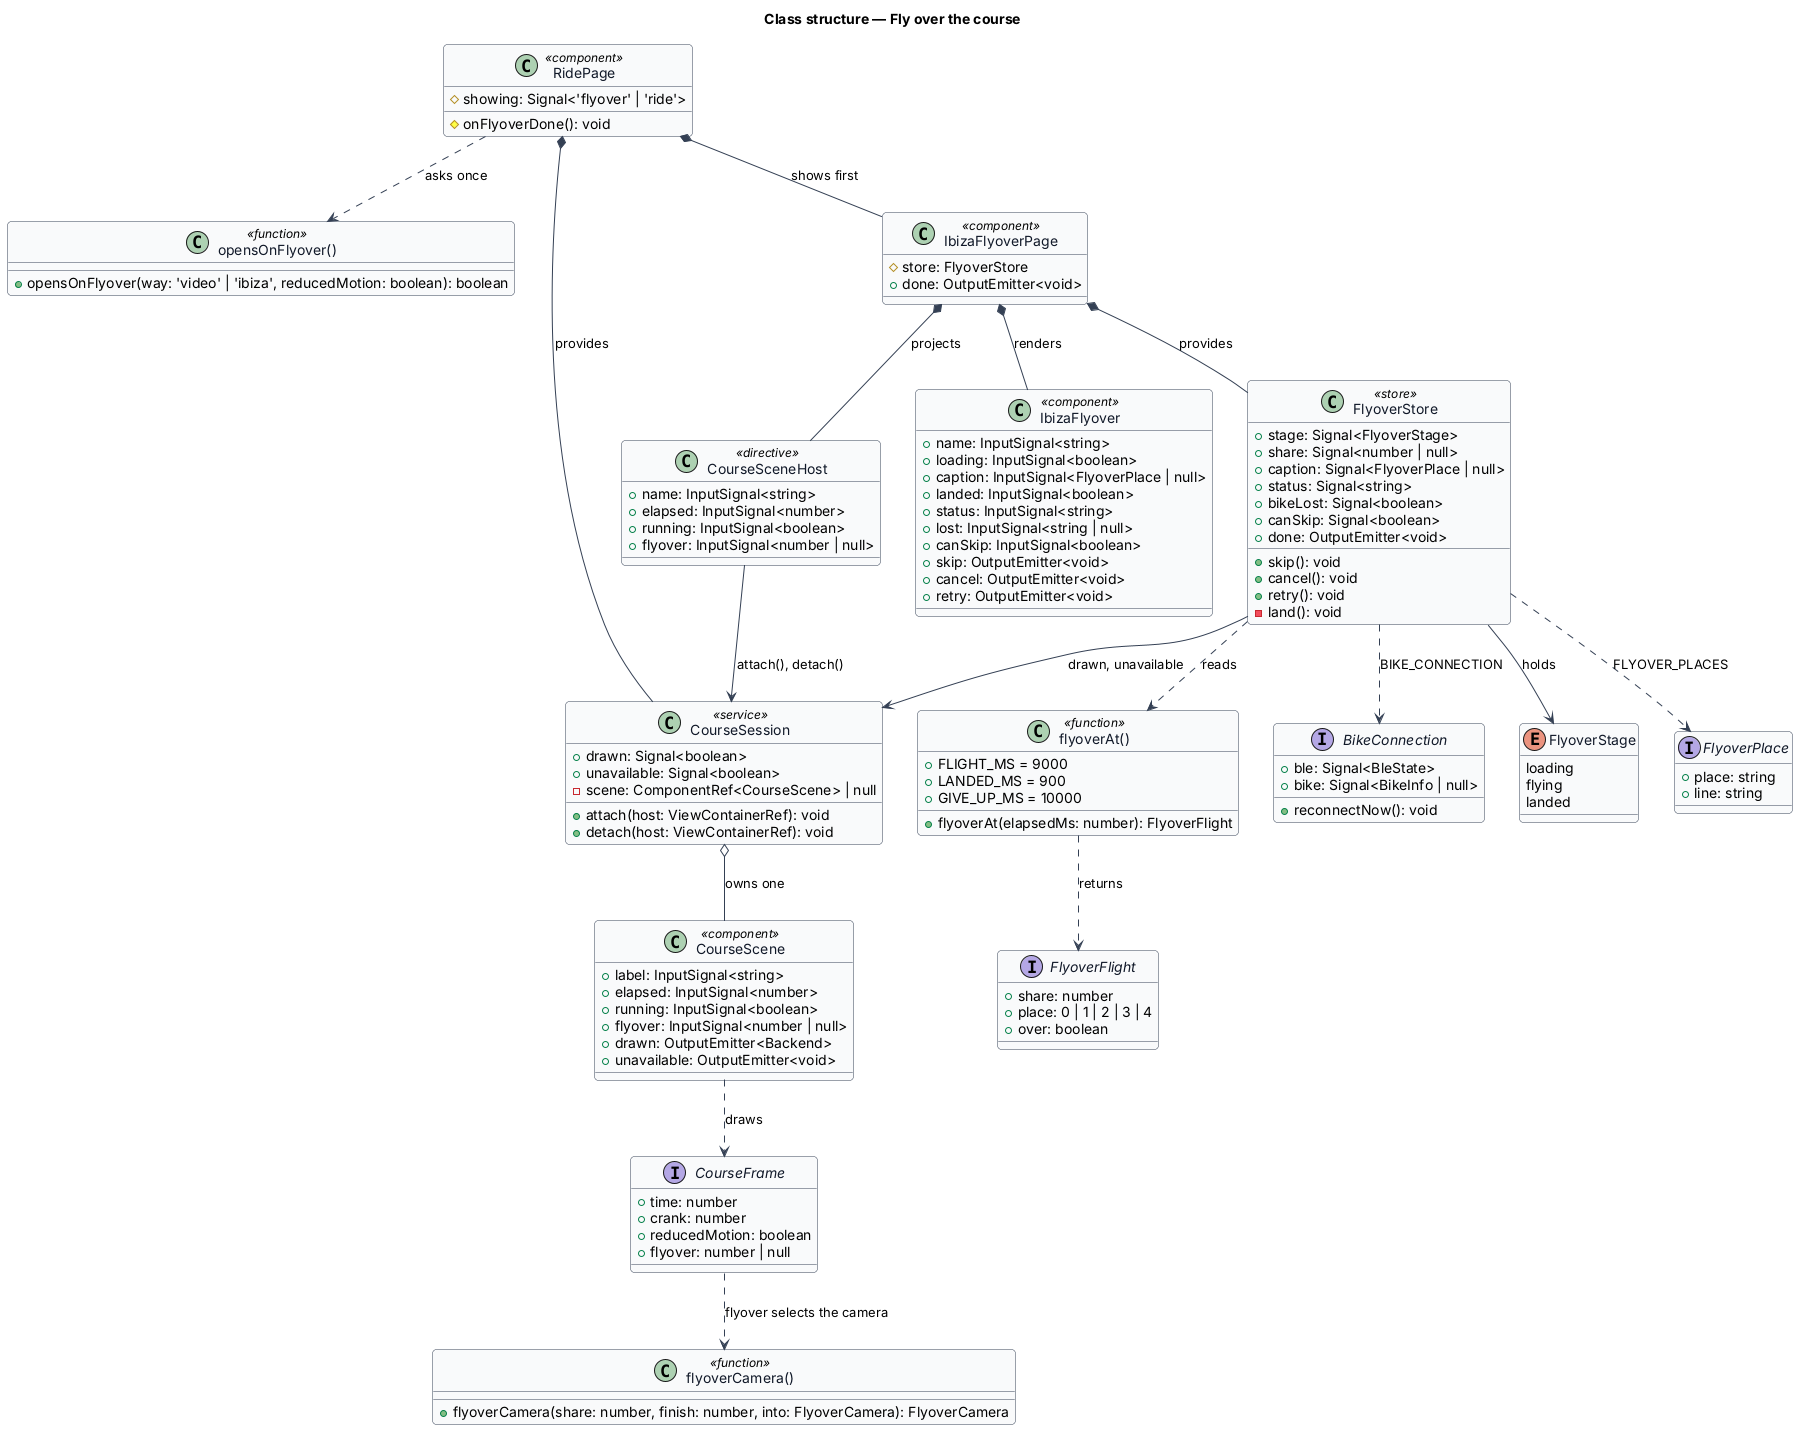

The diagram above was rendered by PlantUML. Its source (embedded in the PNG):
@startuml
' --- shared skin header ---
skinparam backgroundColor #FFFFFF
skinparam shadowing false
skinparam roundcorner 8
skinparam defaultFontName Arial
skinparam ArrowColor #344054
skinparam class {
  BorderColor #344054
  FontColor #101828
  BackgroundColor #F9FAFB
}
' --------------------------
title Class structure — Fly over the course

class RidePage <<component>> {
  #showing: Signal<'flyover' | 'ride'>
  #onFlyoverDone(): void
}

class "opensOnFlyover()" as opensFn <<function>> {
  +opensOnFlyover(way: 'video' | 'ibiza', reducedMotion: boolean): boolean
}

enum FlyoverStage {
  loading
  flying
  landed
}

class FlyoverStore <<store>> {
  +stage: Signal<FlyoverStage>
  +share: Signal<number | null>
  +caption: Signal<FlyoverPlace | null>
  +status: Signal<string>
  +bikeLost: Signal<boolean>
  +canSkip: Signal<boolean>
  +done: OutputEmitter<void>
  +skip(): void
  +cancel(): void
  +retry(): void
  -land(): void
}

interface FlyoverPlace {
  +place: string
  +line: string
}

class "flyoverAt()" as fn <<function>> {
  +FLIGHT_MS = 9000
  +LANDED_MS = 900
  +GIVE_UP_MS = 10000
  +flyoverAt(elapsedMs: number): FlyoverFlight
}

interface FlyoverFlight {
  +share: number
  +place: 0 | 1 | 2 | 3 | 4
  +over: boolean
}

class CourseSession <<service>> {
  +drawn: Signal<boolean>
  +unavailable: Signal<boolean>
  +attach(host: ViewContainerRef): void
  +detach(host: ViewContainerRef): void
  -scene: ComponentRef<CourseScene> | null
}

class CourseSceneHost <<directive>> {
  +name: InputSignal<string>
  +elapsed: InputSignal<number>
  +running: InputSignal<boolean>
  +flyover: InputSignal<number | null>
}

class CourseScene <<component>> {
  +label: InputSignal<string>
  +elapsed: InputSignal<number>
  +running: InputSignal<boolean>
  +flyover: InputSignal<number | null>
  +drawn: OutputEmitter<Backend>
  +unavailable: OutputEmitter<void>
}

interface CourseFrame {
  +time: number
  +crank: number
  +reducedMotion: boolean
  +flyover: number | null
}

class "flyoverCamera()" as camFn <<function>> {
  +flyoverCamera(share: number, finish: number, into: FlyoverCamera): FlyoverCamera
}

class IbizaFlyover <<component>> {
  +name: InputSignal<string>
  +loading: InputSignal<boolean>
  +caption: InputSignal<FlyoverPlace | null>
  +landed: InputSignal<boolean>
  +status: InputSignal<string>
  +lost: InputSignal<string | null>
  +canSkip: InputSignal<boolean>
  +skip: OutputEmitter<void>
  +cancel: OutputEmitter<void>
  +retry: OutputEmitter<void>
}

class IbizaFlyoverPage <<component>> {
  #store: FlyoverStore
  +done: OutputEmitter<void>
}

interface BikeConnection {
  +ble: Signal<BleState>
  +bike: Signal<BikeInfo | null>
  +reconnectNow(): void
}

RidePage ..> opensFn : asks once
RidePage *-- IbizaFlyoverPage : shows first
RidePage *-- CourseSession : provides
IbizaFlyoverPage *-- FlyoverStore : provides
IbizaFlyoverPage *-- IbizaFlyover : renders
IbizaFlyoverPage *-- CourseSceneHost : projects
FlyoverStore --> FlyoverStage : holds
FlyoverStore ..> fn : reads
fn ..> FlyoverFlight : returns
FlyoverStore ..> FlyoverPlace : FLYOVER_PLACES
FlyoverStore --> CourseSession : drawn, unavailable
FlyoverStore ..> BikeConnection : BIKE_CONNECTION
CourseSceneHost --> CourseSession : attach(), detach()
CourseSession o-- CourseScene : owns one
CourseScene ..> CourseFrame : draws
CourseFrame ..> camFn : flyover selects the camera
@enduml